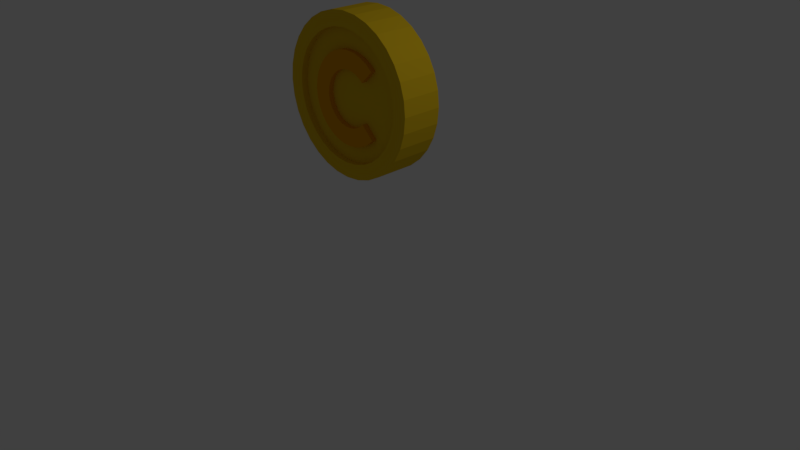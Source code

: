 # Source: Coin.blend  (saved by Blender 2.78.0; exported with 4.5.12 LTS)
import bpy
from mathutils import Matrix  # noqa: F401  (used for matrix-valued properties, if any)

bpy.ops.wm.read_factory_settings(use_empty=True)
scene = bpy.context.scene
scene.name = 'Scene'

# ---- collections
col_collection_1 = bpy.data.collections.new('Collection 1'); scene.collection.children.link(col_collection_1)

# ---- materials (node trees are filled in below, after node groups)
mat_material_002 = bpy.data.materials.new('Material.002')
mat_material_002.alpha_threshold = 0.0
mat_material_002.roughness = 0.5
mat_material_003 = bpy.data.materials.new('Material.003')
mat_material_003.alpha_threshold = 0.0
mat_material_003.roughness = 0.5

# ---- material node trees
mat_material_002.use_nodes = True; mat_material_002.node_tree.nodes.clear()
_N = mat_material_002.node_tree.nodes; _L = mat_material_002.node_tree.links
n0 = _N.new('ShaderNodeOutputMaterial'); n0.name = 'Material Output'; n0.location = (300, 300)
n1 = _N.new('ShaderNodeBsdfDiffuse'); n1.name = 'Diffuse BSDF'; n1.location = (10, 300)
n1.inputs[0].default_value = (0.8, 0.5264, 0.01485, 1.0)
_L.new(n1.outputs[0], n0.inputs[0])
n0.is_active_output = True
mat_material_003.use_nodes = True; mat_material_003.node_tree.nodes.clear()
_N = mat_material_003.node_tree.nodes; _L = mat_material_003.node_tree.links
n0 = _N.new('ShaderNodeOutputMaterial'); n0.name = 'Material Output'; n0.location = (300, 300)
n1 = _N.new('ShaderNodeBsdfDiffuse'); n1.name = 'Diffuse BSDF'; n1.location = (10, 300)
n1.inputs[0].default_value = (0.8, 0.3463, 0.0, 1.0)
_L.new(n1.outputs[0], n0.inputs[0])
n0.is_active_output = True

# ---- world
world_world = bpy.data.worlds.new('World'); scene.world = world_world
world_world.color = (0.05088, 0.05088, 0.05088)
world_world.use_sun_shadow = False
world_world.sun_shadow_jitter_overblur = 0.0
world_world.cycles.sampling_method = 'MANUAL'

# ---- cameras
cam_camera = bpy.data.cameras.new('Camera')
cam_camera.clip_end = 100.0
cam_camera.lens = 35.0
cam_camera.sensor_width = 32.0
cam_camera.sensor_height = 18.0
cam_camera.ortho_scale = 7.314
cam_camera.dof.focus_distance = 0.0

# ---- lights
light_lamp = bpy.data.lights.new('Lamp', 'POINT')
light_lamp.transmission_factor = 0.0
light_lamp.cutoff_distance = 30.0
light_lamp.energy = 100.0
light_lamp.shadow_buffer_clip_start = 1.001
light_lamp.shadow_soft_size = 0.1
light_lamp.shadow_maximum_resolution = 0.006
light_lamp.use_absolute_resolution = True

# ---- meshes
me_cylinder_001 = bpy.data.meshes.new('Cylinder.001')
me_cylinder_001.from_pydata([(-7.08e-08, 0.8122, -0.1987), (-7.221e-08, 0.8097, 0.3241), (0.1582, 0.7966, -0.1987), (0.1582, 0.7941, 0.3241), (0.3103, 0.7505, -0.1987), (0.3103, 0.748, 0.3241), (0.4505, 0.6756, -0.1987), (0.4505, 0.6731, 0.3241), (0.5734, 0.5747, -0.1987), (0.5734, 0.5722, 0.3241), (0.6742, 0.4518, -0.1987), (0.6742, 0.4493, 0.3241), (0.7491, 0.3117, -0.1987), (0.7491, 0.3092, 0.3241), (0.7953, 0.1595, -0.1987), (0.7953, 0.157, 0.3241), (0.8109, 0.001357, -0.1987), (0.8109, -0.001144, 0.3241), (0.7953, -0.1568, -0.1987), (0.7953, -0.1593, 0.3241), (0.7491, -0.3089, -0.1987), (0.7491, -0.3114, 0.3241), (0.6742, -0.4491, -0.1987), (0.6742, -0.4516, 0.3241), (0.5734, -0.572, -0.1987), (0.5734, -0.5745, 0.3241), (0.4505, -0.6729, -0.1987), (0.4505, -0.6754, 0.3241), (0.3103, -0.7478, -0.1987), (0.3103, -0.7503, 0.3241), (0.1582, -0.7939, -0.1987), (0.1582, -0.7964, 0.3241), (-2.678e-07, -0.8095, -0.1987), (-2.678e-07, -0.812, 0.3241), (-0.1582, -0.7939, -0.1987), (-0.1582, -0.7964, 0.3241), (-0.3103, -0.7478, -0.1987), (-0.3103, -0.7503, 0.3241), (-0.4505, -0.6729, -0.1987), (-0.4505, -0.6754, 0.3241), (-0.5734, -0.572, -0.1987), (-0.5734, -0.5745, 0.3241), (-0.6742, -0.4491, -0.1987), (-0.6742, -0.4516, 0.3241), (-0.7491, -0.3089, -0.1987), (-0.7491, -0.3114, 0.3241), (-0.7953, -0.1568, -0.1987), (-0.7953, -0.1593, 0.3241), (-0.8109, 0.001357, -0.1987), (-0.8109, -0.001144, 0.3241), (-0.7953, 0.1595, -0.1987), (-0.7953, 0.157, 0.3241), (-0.7491, 0.3117, -0.1987), (-0.7491, 0.3092, 0.3241), (-0.6742, 0.4519, -0.1987), (-0.6742, 0.4493, 0.3241), (-0.5734, 0.5747, -0.1987), (-0.5734, 0.5722, 0.3241), (-0.4505, 0.6756, -0.1987), (-0.4505, 0.6731, 0.3241), (-0.3103, 0.7505, -0.1987), (-0.3103, 0.748, 0.3241), (-0.1582, 0.7966, -0.1987), (-0.1582, 0.7941, 0.3241), (0.0, 1.001, -0.1987), (0.1951, 0.9821, -0.1987), (0.1951, 0.9796, 0.3241), (0.0, 0.9989, 0.3241), (0.3827, 0.9252, -0.1987), (0.3827, 0.9227, 0.3241), (0.5556, 0.8328, -0.1987), (0.5556, 0.8303, 0.3241), (0.7071, 0.7085, -0.1987), (0.7071, 0.706, 0.3241), (0.8315, 0.5569, -0.1987), (0.8315, 0.5544, 0.3241), (0.9239, 0.384, -0.1987), (0.9239, 0.3815, 0.3241), (0.9808, 0.1964, -0.1987), (0.9808, 0.1939, 0.3241), (1.0, 0.001357, -0.1987), (1.0, -0.001144, 0.3241), (0.9808, -0.1937, -0.1987), (0.9808, -0.1962, 0.3241), (0.9239, -0.3813, -0.1987), (0.9239, -0.3838, 0.3241), (0.8315, -0.5542, -0.1987), (0.8315, -0.5567, 0.3241), (0.7071, -0.7058, -0.1987), (0.7071, -0.7083, 0.3241), (0.5556, -0.8301, -0.1987), (0.5556, -0.8326, 0.3241), (0.3827, -0.9225, -0.1987), (0.3827, -0.925, 0.3241), (0.1951, -0.9794, -0.1987), (0.1951, -0.9819, 0.3241), (-3.258e-07, -0.9986, -0.1987), (-3.258e-07, -1.001, 0.3241), (-0.1951, -0.9794, -0.1987), (-0.1951, -0.9819, 0.3241), (-0.3827, -0.9225, -0.1987), (-0.3827, -0.925, 0.3241), (-0.5556, -0.8301, -0.1987), (-0.5556, -0.8326, 0.3241), (-0.7071, -0.7057, -0.1987), (-0.7071, -0.7083, 0.3241), (-0.8315, -0.5542, -0.1987), (-0.8315, -0.5567, 0.3241), (-0.9239, -0.3813, -0.1987), (-0.9239, -0.3838, 0.3241), (-0.9808, -0.1937, -0.1987), (-0.9808, -0.1962, 0.3241), (-1.0, 0.001358, -0.1987), (-1.0, -0.001143, 0.3241), (-0.9808, 0.1964, -0.1987), (-0.9808, 0.1939, 0.3241), (-0.9239, 0.384, -0.1987), (-0.9239, 0.3815, 0.3241), (-0.8315, 0.5569, -0.1987), (-0.8315, 0.5544, 0.3241), (-0.7071, 0.7085, -0.1987), (-0.7071, 0.706, 0.3241), (-0.5556, 0.8328, -0.1987), (-0.5556, 0.8303, 0.3241), (-0.3827, 0.9252, -0.1987), (-0.3827, 0.9227, 0.3241), (-0.1951, 0.9821, -0.1987), (-0.1951, 0.9796, 0.3241), (-7.08e-08, 0.8123, -0.1356), (0.1582, 0.7967, -0.1356), (0.1582, 0.794, 0.2442), (-7.221e-08, 0.8096, 0.2442), (0.3103, 0.7506, -0.1356), (0.3103, 0.7479, 0.2442), (0.4505, 0.6757, -0.1356), (0.4505, 0.6729, 0.2442), (0.5734, 0.5748, -0.1356), (0.5734, 0.5721, 0.2442), (0.6742, 0.452, -0.1356), (0.6742, 0.4492, 0.2442), (0.7491, 0.3118, -0.1356), (0.7491, 0.309, 0.2442), (0.7953, 0.1597, -0.1356), (0.7953, 0.1569, 0.2442), (0.8109, 0.001464, -0.1356), (0.8109, -0.00128, 0.2442), (0.7953, -0.1567, -0.1356), (0.7953, -0.1595, 0.2442), (0.7491, -0.3088, -0.1356), (0.7491, -0.3116, 0.2442), (0.6742, -0.449, -0.1356), (0.6742, -0.4518, 0.2442), (0.5734, -0.5719, -0.1356), (0.5734, -0.5746, 0.2442), (0.4505, -0.6727, -0.1356), (0.4505, -0.6755, 0.2442), (0.3103, -0.7477, -0.1356), (0.3103, -0.7504, 0.2442), (0.1582, -0.7938, -0.1356), (0.1582, -0.7966, 0.2442), (-2.678e-07, -0.8094, -0.1356), (-2.678e-07, -0.8121, 0.2442), (-0.1582, -0.7938, -0.1356), (-0.1582, -0.7966, 0.2442), (-0.3103, -0.7477, -0.1356), (-0.3103, -0.7504, 0.2442), (-0.4505, -0.6727, -0.1356), (-0.4505, -0.6755, 0.2442), (-0.5734, -0.5719, -0.1356), (-0.5734, -0.5746, 0.2442), (-0.6742, -0.449, -0.1356), (-0.6742, -0.4518, 0.2442), (-0.7491, -0.3088, -0.1356), (-0.7491, -0.3116, 0.2442), (-0.7953, -0.1567, -0.1356), (-0.7953, -0.1595, 0.2442), (-0.8109, 0.001464, -0.1356), (-0.8109, -0.001279, 0.2442), (-0.7953, 0.1597, -0.1356), (-0.7953, 0.1569, 0.2442), (-0.7491, 0.3118, -0.1356), (-0.7491, 0.309, 0.2442), (-0.6742, 0.452, -0.1356), (-0.6742, 0.4492, 0.2442), (-0.5734, 0.5748, -0.1356), (-0.5734, 0.5721, 0.2442), (-0.4505, 0.6757, -0.1356), (-0.4505, 0.6729, 0.2442), (-0.3103, 0.7506, -0.1356), (-0.3103, 0.7479, 0.2442), (-0.1582, 0.7967, -0.1356), (-0.1582, 0.794, 0.2442)], [], [(64, 67, 66, 65), (65, 66, 69, 68), (68, 69, 71, 70), (70, 71, 73, 72), (72, 73, 75, 74), (74, 75, 77, 76), (76, 77, 79, 78), (78, 79, 81, 80), (80, 81, 83, 82), (82, 83, 85, 84), (84, 85, 87, 86), (86, 87, 89, 88), (88, 89, 91, 90), (90, 91, 93, 92), (92, 93, 95, 94), (94, 95, 97, 96), (96, 97, 99, 98), (98, 99, 101, 100), (100, 101, 103, 102), (102, 103, 105, 104), (104, 105, 107, 106), (106, 107, 109, 108), (108, 109, 111, 110), (110, 111, 113, 112), (112, 113, 115, 114), (114, 115, 117, 116), (116, 117, 119, 118), (118, 119, 121, 120), (120, 121, 123, 122), (122, 123, 125, 124), (26, 28, 156, 154), (124, 125, 127, 126), (126, 127, 67, 64), (52, 54, 182, 180), (2, 0, 64, 65), (1, 3, 66, 67), (4, 2, 65, 68), (3, 5, 69, 66), (6, 4, 68, 70), (5, 7, 71, 69), (8, 6, 70, 72), (7, 9, 73, 71), (10, 8, 72, 74), (9, 11, 75, 73), (12, 10, 74, 76), (11, 13, 77, 75), (14, 12, 76, 78), (13, 15, 79, 77), (16, 14, 78, 80), (15, 17, 81, 79), (18, 16, 80, 82), (17, 19, 83, 81), (20, 18, 82, 84), (19, 21, 85, 83), (22, 20, 84, 86), (21, 23, 87, 85), (24, 22, 86, 88), (23, 25, 89, 87), (26, 24, 88, 90), (25, 27, 91, 89), (28, 26, 90, 92), (27, 29, 93, 91), (30, 28, 92, 94), (29, 31, 95, 93), (32, 30, 94, 96), (31, 33, 97, 95), (34, 32, 96, 98), (33, 35, 99, 97), (36, 34, 98, 100), (35, 37, 101, 99), (38, 36, 100, 102), (37, 39, 103, 101), (40, 38, 102, 104), (39, 41, 105, 103), (42, 40, 104, 106), (41, 43, 107, 105), (44, 42, 106, 108), (43, 45, 109, 107), (46, 44, 108, 110), (45, 47, 111, 109), (48, 46, 110, 112), (47, 49, 113, 111), (50, 48, 112, 114), (49, 51, 115, 113), (52, 50, 114, 116), (51, 53, 117, 115), (54, 52, 116, 118), (53, 55, 119, 117), (56, 54, 118, 120), (55, 57, 121, 119), (58, 56, 120, 122), (57, 59, 123, 121), (60, 58, 122, 124), (59, 61, 125, 123), (62, 60, 124, 126), (61, 63, 127, 125), (0, 62, 126, 64), (63, 1, 67, 127), (130, 131, 191, 189, 187, 185, 183, 181, 179, 177, 175, 173, 171, 169, 167, 165, 163, 161, 159, 157, 155, 153, 151, 149, 147, 145, 143, 141, 139, 137, 135, 133), (128, 129, 132, 134, 136, 138, 140, 142, 144, 146, 148, 150, 152, 154, 156, 158, 160, 162, 164, 166, 168, 170, 172, 174, 176, 178, 180, 182, 184, 186, 188, 190), (0, 2, 129, 128), (55, 53, 181, 183), (29, 27, 155, 157), (3, 1, 131, 130), (54, 56, 184, 182), (28, 30, 158, 156), (2, 4, 132, 129), (57, 55, 183, 185), (31, 29, 157, 159), (5, 3, 130, 133), (56, 58, 186, 184), (30, 32, 160, 158), (4, 6, 134, 132), (59, 57, 185, 187), (33, 31, 159, 161), (7, 5, 133, 135), (58, 60, 188, 186), (32, 34, 162, 160), (6, 8, 136, 134), (61, 59, 187, 189), (35, 33, 161, 163), (9, 7, 135, 137), (60, 62, 190, 188), (34, 36, 164, 162), (8, 10, 138, 136), (63, 61, 189, 191), (37, 35, 163, 165), (11, 9, 137, 139), (62, 0, 128, 190), (36, 38, 166, 164), (10, 12, 140, 138), (1, 63, 191, 131), (39, 37, 165, 167), (13, 11, 139, 141), (38, 40, 168, 166), (12, 14, 142, 140), (41, 39, 167, 169), (15, 13, 141, 143), (40, 42, 170, 168), (14, 16, 144, 142), (43, 41, 169, 171), (17, 15, 143, 145), (42, 44, 172, 170), (16, 18, 146, 144), (45, 43, 171, 173), (19, 17, 145, 147), (44, 46, 174, 172), (18, 20, 148, 146), (47, 45, 173, 175), (21, 19, 147, 149), (46, 48, 176, 174), (20, 22, 150, 148), (49, 47, 175, 177), (23, 21, 149, 151), (48, 50, 178, 176), (22, 24, 152, 150), (51, 49, 177, 179), (25, 23, 151, 153), (50, 52, 180, 178), (24, 26, 154, 152), (53, 51, 179, 181), (27, 25, 153, 155)])
me_cylinder_001.materials.append(mat_material_002)
me_cylinder_001.use_remesh_preserve_volume = False
me_cylinder_001.use_remesh_preserve_attributes = False
me_cylinder_001.use_mirror_vertex_groups = False
me_cylinder_001.update()
me_cylinder = bpy.data.meshes.new('Cylinder')
me_cylinder.from_pydata([(-2.312, -1.761, 0.005875), (-2.507, -1.742, 0.005787), (-2.695, -1.685, 0.005526), (-2.868, -1.592, 0.005102), (-3.019, -1.468, 0.004532), (-3.144, -1.317, 0.003837), (-3.236, -1.144, 0.003044), (-3.293, -0.9561, 0.002183), (-3.312, -0.761, 0.001288), (-3.293, -0.5659, 0.0003935), (-3.236, -0.3783, -0.0004672), (-3.144, -0.2054, -0.00126), (-3.019, -0.0539, -0.001955), (-2.868, 0.07046, -0.002526), (-2.695, 0.1629, -0.00295), (-2.507, 0.2198, -0.003211), (-2.312, 0.239, -0.003299), (-2.117, 0.2198, -0.003211), (-1.93, 0.1629, -0.00295), (-1.757, 0.07046, -0.002526), (-1.605, -0.0539, -0.001955), (-2.868, 0.06714, -0.7253), (-3.019, -0.05722, -0.7247), (-3.144, -0.2088, -0.724), (-3.236, -0.3816, -0.7232), (-3.293, -0.5692, -0.7224), (-3.312, -0.7643, -0.7215), (-3.293, -0.9594, -0.7206), (-1.605, -1.468, 0.004532), (-1.757, -1.592, 0.005102), (-1.93, -1.685, 0.005526), (-2.117, -1.742, 0.005787), (-2.312, -1.369, 0.004078), (-2.431, -1.357, 0.004024), (-2.545, -1.323, 0.003865), (-2.65, -1.267, 0.003607), (-2.742, -1.191, 0.003261), (-2.818, -1.099, 0.002838), (-2.874, -0.9937, 0.002356), (-2.909, -0.8796, 0.001832), (-2.92, -0.761, 0.001288), (-2.909, -0.6424, 0.0007441), (-2.874, -0.5283, 0.0002207), (-2.818, -0.4232, -0.0002614), (-2.742, -0.331, -0.0006841), (-2.65, -0.2554, -0.001031), (-2.545, -0.1992, -0.001289), (-2.431, -0.1646, -0.001448), (-2.312, -0.1529, -0.001501), (-2.194, -0.1646, -0.001448), (-2.08, -0.1992, -0.001289), (-1.975, -0.2554, -0.001031), (-1.882, -0.331, -0.0006841), (-3.236, -1.147, -0.7197), (-3.144, -1.32, -0.7189), (-3.019, -1.471, -0.7182), (-2.868, -1.596, -0.7177), (-2.695, -1.688, -0.7172), (-2.312, -1.764, -0.7169), (-2.507, -1.745, -0.717), (-1.882, -1.191, 0.003261), (-1.975, -1.267, 0.003607), (-2.08, -1.323, 0.003865), (-2.194, -1.357, 0.004024), (-2.695, 0.1596, -0.7257), (-2.507, 0.2165, -0.726), (-2.312, 0.2357, -0.7261), (-2.117, 0.2165, -0.726), (-1.93, 0.1596, -0.7257), (-1.757, 0.06714, -0.7253), (-1.605, -0.05722, -0.7247), (-1.757, -1.596, -0.7177), (-1.605, -1.471, -0.7182), (-1.93, -1.688, -0.7172), (-2.117, -1.745, -0.717), (-2.431, -1.361, -0.7187), (-2.312, -1.372, -0.7187), (-2.545, -1.326, -0.7189), (-2.65, -1.27, -0.7192), (-2.742, -1.194, -0.7195), (-2.818, -1.102, -0.7199), (-2.874, -0.997, -0.7204), (-2.909, -0.883, -0.7209), (-2.92, -0.7643, -0.7215), (-2.909, -0.6457, -0.722), (-2.874, -0.5316, -0.7225), (-2.818, -0.4265, -0.723), (-2.742, -0.3343, -0.7234), (-2.65, -0.2587, -0.7238), (-2.545, -0.2025, -0.724), (-2.431, -0.1679, -0.7242), (-2.312, -0.1562, -0.7243), (-2.194, -0.1679, -0.7242), (-2.08, -0.2025, -0.724), (-1.975, -0.2587, -0.7238), (-1.882, -0.3343, -0.7234), (-1.975, -1.27, -0.7192), (-1.882, -1.194, -0.7195), (-2.08, -1.326, -0.7189), (-2.194, -1.361, -0.7187)], [], [(71, 72, 97, 96), (11, 43, 42, 10), (57, 59, 75, 77), (12, 44, 43, 11), (65, 64, 89, 90), (13, 45, 44, 12), (59, 58, 76, 75), (14, 46, 45, 13), (1, 33, 32, 0), (64, 21, 88, 89), (15, 47, 46, 14), (2, 34, 33, 1), (29, 61, 60, 28), (16, 48, 47, 15), (3, 35, 34, 2), (30, 62, 61, 29), (17, 49, 48, 16), (4, 36, 35, 3), (31, 63, 62, 30), (18, 50, 49, 17), (5, 37, 36, 4), (0, 32, 63, 31), (19, 51, 50, 18), (6, 38, 37, 5), (20, 52, 51, 19), (7, 39, 38, 6), (21, 22, 87, 88), (8, 40, 39, 7), (22, 23, 86, 87), (9, 41, 40, 8), (23, 24, 85, 86), (10, 42, 41, 9), (66, 65, 90, 91), (56, 57, 77, 78), (73, 71, 96, 98), (67, 66, 91, 92), (55, 56, 78, 79), (74, 73, 98, 99), (68, 67, 92, 93), (54, 55, 79, 80), (58, 74, 99, 76), (69, 68, 93, 94), (53, 54, 80, 81), (70, 69, 94, 95), (27, 53, 81, 82), (26, 27, 82, 83), (25, 26, 83, 84), (24, 25, 84, 85), (63, 32, 76, 99), (52, 20, 70, 95), (50, 51, 94, 93), (11, 10, 24, 23), (37, 38, 81, 80), (51, 52, 95, 94), (12, 11, 23, 22), (38, 39, 82, 81), (13, 12, 22, 21), (39, 40, 83, 82), (14, 13, 21, 64), (40, 41, 84, 83), (1, 0, 58, 59), (15, 14, 64, 65), (41, 42, 85, 84), (2, 1, 59, 57), (29, 28, 72, 71), (16, 15, 65, 66), (42, 43, 86, 85), (3, 2, 57, 56), (30, 29, 71, 73), (17, 16, 66, 67), (43, 44, 87, 86), (4, 3, 56, 55), (31, 30, 73, 74), (18, 17, 67, 68), (44, 45, 88, 87), (5, 4, 55, 54), (0, 31, 74, 58), (19, 18, 68, 69), (45, 46, 89, 88), (6, 5, 54, 53), (32, 33, 75, 76), (20, 19, 69, 70), (46, 47, 90, 89), (7, 6, 53, 27), (33, 34, 77, 75), (60, 61, 96, 97), (47, 48, 91, 90), (8, 7, 27, 26), (34, 35, 78, 77), (61, 62, 98, 96), (48, 49, 92, 91), (9, 8, 26, 25), (35, 36, 79, 78), (62, 63, 99, 98), (49, 50, 93, 92), (28, 60, 97, 72), (10, 9, 25, 24), (36, 37, 80, 79)])
me_cylinder.materials.append(mat_material_003)
me_cylinder.use_remesh_preserve_volume = False
me_cylinder.use_remesh_preserve_attributes = False
me_cylinder.use_mirror_vertex_groups = False
me_cylinder.update()

# ---- objects
ob_cylinder_001 = bpy.data.objects.new('Cylinder.001', me_cylinder_001)
ob_cylinder = bpy.data.objects.new('Cylinder', me_cylinder)
ob_lamp = bpy.data.objects.new('Lamp', light_lamp)
ob_camera = bpy.data.objects.new('Camera', cam_camera)

# ---- transforms, parenting, visibility, modifiers, constraints
ob_cylinder_001.location = (0.0, 0.0, 2.17)
ob_cylinder_001.rotation_euler = (1.572, -0.0, 0.0)
ob_cylinder_001.lineart.crease_threshold = 0.0
ob_cylinder.location = (1.363, -0.3109, 2.588)
ob_cylinder.rotation_euler = (1.572, -0.0, 0.0)
ob_cylinder.scale = (0.5733, 0.5733, 0.6865)
ob_cylinder.lineart.crease_threshold = 0.0
ob_lamp.location = (4.076, 1.005, 5.904)
ob_lamp.rotation_euler = (0.6503, 0.05522, 1.866)
ob_lamp.lock_rotations_4d = False
ob_lamp.empty_display_type = 'ARROWS'
ob_lamp.color = (0.0, 0.0, 0.0, 0.0)
ob_lamp.lineart.crease_threshold = 0.0
ob_camera.location = (7.481, -6.508, 5.344)
ob_camera.rotation_euler = (1.109, 0.0, 0.8149)
ob_camera.lock_rotations_4d = False
ob_camera.empty_display_type = 'ARROWS'
ob_camera.color = (0.0, 0.0, 0.0, 0.0)
ob_camera.display_type = 'WIRE'
ob_camera.lineart.crease_threshold = 0.0

# ---- collection membership
col_collection_1.objects.link(ob_cylinder_001)
col_collection_1.objects.link(ob_cylinder)
col_collection_1.objects.link(ob_lamp)
col_collection_1.objects.link(ob_camera)

# ---- scene / render settings (as saved in the file)
scene.camera = ob_camera
scene.frame_start = 1; scene.frame_end = 250; scene.frame_set(1)
scene.render.engine = 'CYCLES'
scene.render.resolution_percentage = 50
scene.render.dither_intensity = 0.0
scene.cycles.use_denoising = False
scene.cycles.samples = 128
scene.cycles.sampling_pattern = 'TABULATED_SOBOL'
scene.cycles.light_sampling_threshold = 0.0
scene.cycles.use_adaptive_sampling = False
scene.cycles.use_light_tree = False
scene.cycles.blur_glossy = 0.0
scene.cycles.sample_clamp_indirect = 0.0
scene.view_settings.view_transform = 'Standard'
bpy.context.view_layer.update()
